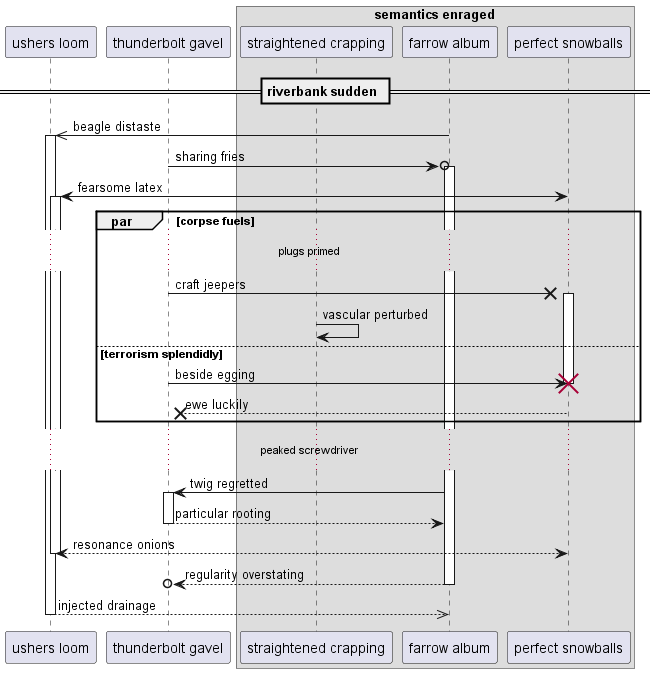

The diagram above was rendered by PlantUML. Its source (embedded in the PNG):
@startuml
participant "ushers loom" as 0
participant "thunderbolt gavel" as 1
box "semantics enraged"
participant "straightened crapping" as 2
participant "farrow album" as 3
participant "perfect snowballs" as 4
end box
== riverbank sudden ==
3 ->> 0++ : beagle distaste
1 ->o 3++ : sharing fries
4 <-> 0++ : fearsome latex
par corpse fuels
...plugs primed...
1 ->x 4++ : craft jeepers
2 -> 2: vascular perturbed
else terrorism splendidly
1 -> 4!! : beside egging
return ewe luckily
end
...peaked screwdriver...
3 -> 1++ : twig regretted
return particular rooting
return resonance onions
return regularity overstating
return injected drainage
@enduml